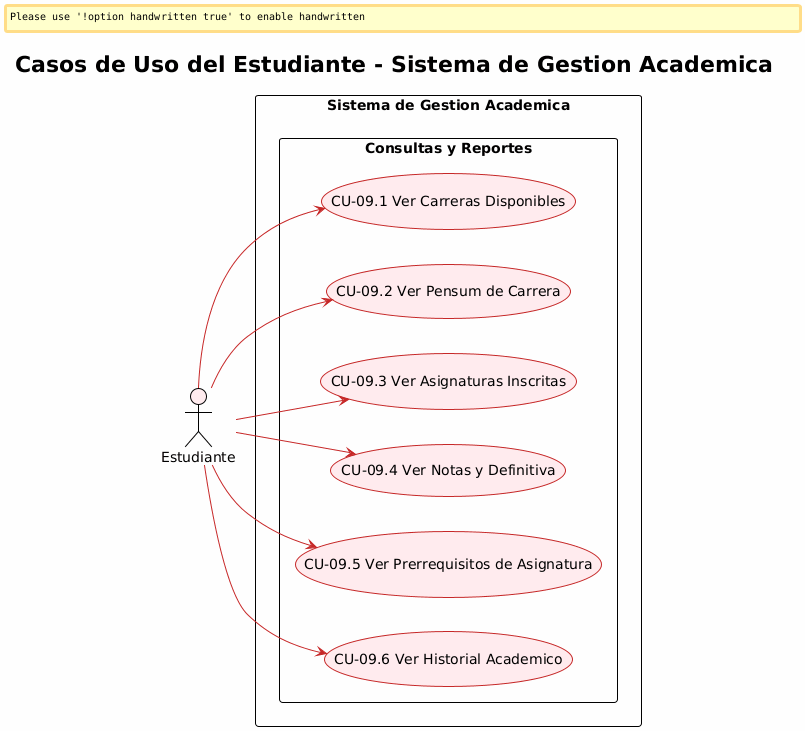

The diagram above was rendered by PlantUML. Its source (embedded in the PNG):
@startuml
!theme plain
skinparam backgroundColor #FEFEFE
skinparam handwritten false
skinparam packageStyle rectangle
skinparam usecase {
  BackgroundColor #FFEBEE
  BorderColor #C62828
  ArrowColor #C62828
  ActorBorderColor #333333
  ActorBackgroundColor #FFEBEE
}

title Casos de Uso del Estudiante - Sistema de Gestion Academica

left to right direction

actor "Estudiante" as Est #FFEBEE

rectangle "Sistema de Gestion Academica" {
    
    package "Consultas y Reportes" {
        usecase "CU-09.1 Ver Carreras Disponibles" as CU09_1
        usecase "CU-09.2 Ver Pensum de Carrera" as CU09_2
        usecase "CU-09.3 Ver Asignaturas Inscritas" as CU09_3
        usecase "CU-09.4 Ver Notas y Definitiva" as CU09_4
        usecase "CU-09.5 Ver Prerrequisitos de Asignatura" as CU09_5
        usecase "CU-09.6 Ver Historial Academico" as CU09_6
    }
    
}

Est --> CU09_1
Est --> CU09_2
Est --> CU09_3
Est --> CU09_4
Est --> CU09_5
Est --> CU09_6

@enduml